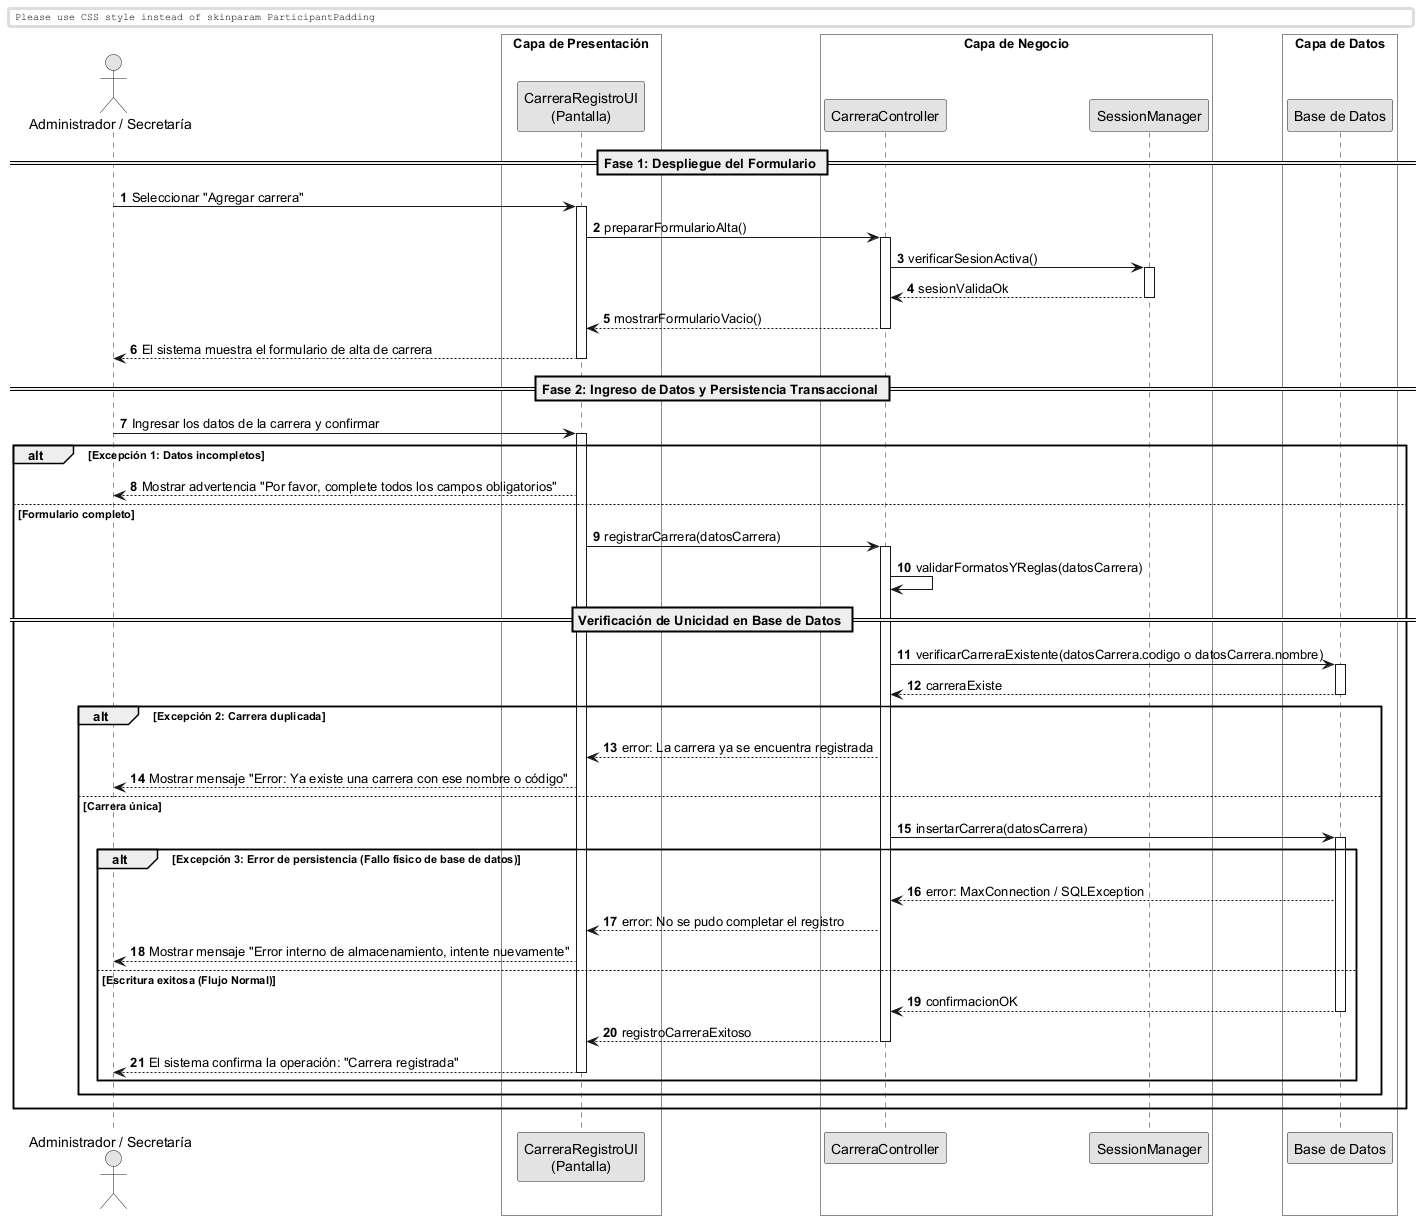

The diagram above was rendered by PlantUML. Its source (embedded in the PNG):
@startuml
skinparam monochrome true
skinparam shadowlighting false

<style>
  box {
    BackgroundColor transparent
  }
</style>

autonumber
skinparam BoxPadding 10
skinparam ParticipantPadding 12

actor "Administrador / Secretaría" as Actor
box "Capa de Presentación" 
    participant "CarreraRegistroUI\n(Pantalla)" as UI
end box
box "Capa de Negocio" 
    participant "CarreraController" as Ctrl
    participant "SessionManager" as Session
end box
box "Capa de Datos" 
    participant "Base de Datos" as DB
end box

== Fase 1: Despliegue del Formulario ==

Actor -> UI: Seleccionar "Agregar carrera"
activate UI

UI -> Ctrl: prepararFormularioAlta()
activate Ctrl

Ctrl -> Session: verificarSesionActiva()
activate Session
return sesionValidaOk

Ctrl --> UI: mostrarFormularioVacio()
deactivate Ctrl
UI --> Actor: El sistema muestra el formulario de alta de carrera
deactivate UI

== Fase 2: Ingreso de Datos y Persistencia Transaccional ==

Actor -> UI: Ingresar los datos de la carrera y confirmar
activate UI

alt Excepción 1: Datos incompletos
    UI --> Actor: Mostrar advertencia "Por favor, complete todos los campos obligatorios"
else Formulario completo
    UI -> Ctrl: registrarCarrera(datosCarrera)
    activate Ctrl
    
    Ctrl -> Ctrl: validarFormatosYReglas(datosCarrera)
    
    == Verificación de Unicidad en Base de Datos ==
    Ctrl -> DB: verificarCarreraExistente(datosCarrera.codigo o datosCarrera.nombre)
    activate DB
    return carreraExiste
    
    alt Excepción 2: Carrera duplicada
        Ctrl --> UI: error: La carrera ya se encuentra registrada
        UI --> Actor: Mostrar mensaje "Error: Ya existe una carrera con ese nombre o código"
        
    else Carrera única
        
        Ctrl -> DB: insertarCarrera(datosCarrera)
        activate DB
        
        alt Excepción 3: Error de persistencia (Fallo físico de base de datos)
            DB --> Ctrl: error: MaxConnection / SQLException
            Ctrl --> UI: error: No se pudo completar el registro
            UI --> Actor: Mostrar mensaje "Error interno de almacenamiento, intente nuevamente"
        else Escritura exitosa (Flujo Normal)
            return confirmacionOK
            
            Ctrl --> UI: registroCarreraExitoso
            deactivate Ctrl
            UI --> Actor: El sistema confirma la operación: "Carrera registrada"
            deactivate UI
        end
    end
end

@enduml